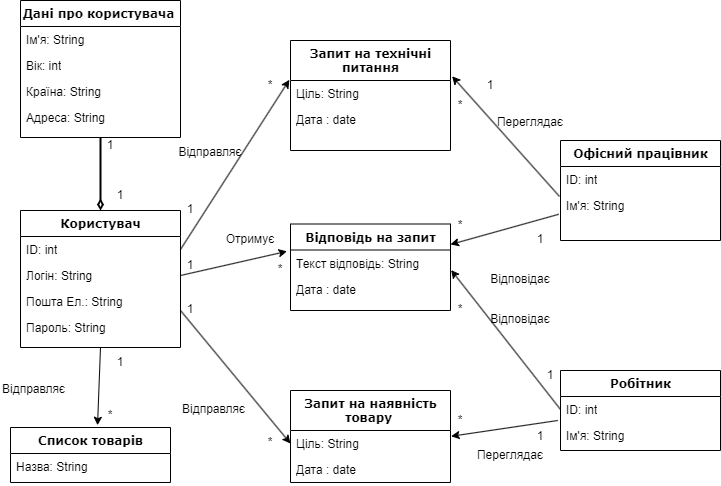

The diagram above was exported from draw.io. Its source (the exported page's mxGraphModel, read from the mxfile embedded in the PNG):
<mxGraphModel dx="1674" dy="751" grid="1" gridSize="10" guides="1" tooltips="1" connect="1" arrows="1" fold="1" page="1" pageScale="1" pageWidth="1100" pageHeight="850" background="none" math="0" shadow="0">
  <root>
    <mxCell id="0" />
    <mxCell id="1" parent="0" />
    <mxCell id="78961159f06e98e8-17" value="Користувач" style="swimlane;html=1;fontStyle=1;align=center;verticalAlign=top;childLayout=stackLayout;horizontal=1;startSize=26;horizontalStack=0;resizeParent=1;resizeLast=0;collapsible=1;marginBottom=0;swimlaneFillColor=#ffffff;rounded=0;shadow=0;comic=0;labelBackgroundColor=none;strokeWidth=1;fillColor=none;fontFamily=Verdana;fontSize=12" parent="1" vertex="1">
      <mxGeometry x="50" y="220" width="160" height="137" as="geometry" />
    </mxCell>
    <mxCell id="78961159f06e98e8-21" value="ID: int" style="text;html=1;strokeColor=none;fillColor=none;align=left;verticalAlign=top;spacingLeft=4;spacingRight=4;whiteSpace=wrap;overflow=hidden;rotatable=0;points=[[0,0.5],[1,0.5]];portConstraint=eastwest;" parent="78961159f06e98e8-17" vertex="1">
      <mxGeometry y="26" width="160" height="26" as="geometry" />
    </mxCell>
    <mxCell id="78961159f06e98e8-23" value="Логін: String" style="text;html=1;strokeColor=none;fillColor=none;align=left;verticalAlign=top;spacingLeft=4;spacingRight=4;whiteSpace=wrap;overflow=hidden;rotatable=0;points=[[0,0.5],[1,0.5]];portConstraint=eastwest;" parent="78961159f06e98e8-17" vertex="1">
      <mxGeometry y="52" width="160" height="26" as="geometry" />
    </mxCell>
    <mxCell id="78961159f06e98e8-26" value="Пошта Ел.: String" style="text;html=1;strokeColor=none;fillColor=none;align=left;verticalAlign=top;spacingLeft=4;spacingRight=4;whiteSpace=wrap;overflow=hidden;rotatable=0;points=[[0,0.5],[1,0.5]];portConstraint=eastwest;" parent="78961159f06e98e8-17" vertex="1">
      <mxGeometry y="78" width="160" height="26" as="geometry" />
    </mxCell>
    <mxCell id="78961159f06e98e8-25" value="Пароль: String" style="text;html=1;strokeColor=none;fillColor=none;align=left;verticalAlign=top;spacingLeft=4;spacingRight=4;whiteSpace=wrap;overflow=hidden;rotatable=0;points=[[0,0.5],[1,0.5]];portConstraint=eastwest;" parent="78961159f06e98e8-17" vertex="1">
      <mxGeometry y="104" width="160" height="26" as="geometry" />
    </mxCell>
    <mxCell id="nHDiI8Up9UMXLnL38DLA-1" value="Дані про користувача&amp;nbsp;" style="swimlane;html=1;fontStyle=1;align=center;verticalAlign=top;childLayout=stackLayout;horizontal=1;startSize=26;horizontalStack=0;resizeParent=1;resizeLast=0;collapsible=1;marginBottom=0;swimlaneFillColor=#ffffff;rounded=0;shadow=0;comic=0;labelBackgroundColor=none;strokeWidth=1;fillColor=none;fontFamily=Verdana;fontSize=12" parent="1" vertex="1">
      <mxGeometry x="50" y="10" width="160" height="137" as="geometry" />
    </mxCell>
    <mxCell id="nHDiI8Up9UMXLnL38DLA-2" value="Ім'я: String" style="text;html=1;strokeColor=none;fillColor=none;align=left;verticalAlign=top;spacingLeft=4;spacingRight=4;whiteSpace=wrap;overflow=hidden;rotatable=0;points=[[0,0.5],[1,0.5]];portConstraint=eastwest;" parent="nHDiI8Up9UMXLnL38DLA-1" vertex="1">
      <mxGeometry y="26" width="160" height="26" as="geometry" />
    </mxCell>
    <mxCell id="nHDiI8Up9UMXLnL38DLA-3" value="Вік: int" style="text;html=1;strokeColor=none;fillColor=none;align=left;verticalAlign=top;spacingLeft=4;spacingRight=4;whiteSpace=wrap;overflow=hidden;rotatable=0;points=[[0,0.5],[1,0.5]];portConstraint=eastwest;" parent="nHDiI8Up9UMXLnL38DLA-1" vertex="1">
      <mxGeometry y="52" width="160" height="26" as="geometry" />
    </mxCell>
    <mxCell id="nHDiI8Up9UMXLnL38DLA-5" value="Країна: String" style="text;html=1;strokeColor=none;fillColor=none;align=left;verticalAlign=top;spacingLeft=4;spacingRight=4;whiteSpace=wrap;overflow=hidden;rotatable=0;points=[[0,0.5],[1,0.5]];portConstraint=eastwest;" parent="nHDiI8Up9UMXLnL38DLA-1" vertex="1">
      <mxGeometry y="78" width="160" height="26" as="geometry" />
    </mxCell>
    <mxCell id="nHDiI8Up9UMXLnL38DLA-7" value="Адреса: String" style="text;html=1;strokeColor=none;fillColor=none;align=left;verticalAlign=top;spacingLeft=4;spacingRight=4;whiteSpace=wrap;overflow=hidden;rotatable=0;points=[[0,0.5],[1,0.5]];portConstraint=eastwest;" parent="nHDiI8Up9UMXLnL38DLA-1" vertex="1">
      <mxGeometry y="104" width="160" height="26" as="geometry" />
    </mxCell>
    <mxCell id="nHDiI8Up9UMXLnL38DLA-8" value="" style="endArrow=none;html=1;rounded=0;entryX=0.5;entryY=1;entryDx=0;entryDy=0;exitX=0.5;exitY=0;exitDx=0;exitDy=0;strokeWidth=2;endFill=0;startArrow=diamondThin;startFill=0;" parent="1" source="78961159f06e98e8-17" target="nHDiI8Up9UMXLnL38DLA-1" edge="1">
      <mxGeometry width="50" height="50" relative="1" as="geometry">
        <mxPoint x="100" y="290" as="sourcePoint" />
        <mxPoint x="150" y="240" as="targetPoint" />
      </mxGeometry>
    </mxCell>
    <mxCell id="nHDiI8Up9UMXLnL38DLA-14" value="Відповідь на запит" style="swimlane;html=1;fontStyle=1;align=center;verticalAlign=top;childLayout=stackLayout;horizontal=1;startSize=26;horizontalStack=0;resizeParent=1;resizeLast=0;collapsible=1;marginBottom=0;swimlaneFillColor=#ffffff;rounded=0;shadow=0;comic=0;labelBackgroundColor=none;strokeWidth=1;fillColor=none;fontFamily=Verdana;fontSize=12" parent="1" vertex="1">
      <mxGeometry x="320" y="233.5" width="160" height="86.5" as="geometry" />
    </mxCell>
    <mxCell id="nHDiI8Up9UMXLnL38DLA-16" value="Текст відповідь: String" style="text;html=1;strokeColor=none;fillColor=none;align=left;verticalAlign=top;spacingLeft=4;spacingRight=4;whiteSpace=wrap;overflow=hidden;rotatable=0;points=[[0,0.5],[1,0.5]];portConstraint=eastwest;" parent="nHDiI8Up9UMXLnL38DLA-14" vertex="1">
      <mxGeometry y="26" width="160" height="26" as="geometry" />
    </mxCell>
    <mxCell id="nHDiI8Up9UMXLnL38DLA-17" value="Дата : date" style="text;html=1;strokeColor=none;fillColor=none;align=left;verticalAlign=top;spacingLeft=4;spacingRight=4;whiteSpace=wrap;overflow=hidden;rotatable=0;points=[[0,0.5],[1,0.5]];portConstraint=eastwest;" parent="nHDiI8Up9UMXLnL38DLA-14" vertex="1">
      <mxGeometry y="52" width="160" height="26" as="geometry" />
    </mxCell>
    <mxCell id="nHDiI8Up9UMXLnL38DLA-20" value="" style="endArrow=classic;html=1;rounded=0;exitX=1;exitY=0.5;exitDx=0;exitDy=0;entryX=-0.022;entryY=0.051;entryDx=0;entryDy=0;entryPerimeter=0;" parent="1" source="78961159f06e98e8-23" target="nHDiI8Up9UMXLnL38DLA-16" edge="1">
      <mxGeometry width="50" height="50" relative="1" as="geometry">
        <mxPoint x="330" y="290" as="sourcePoint" />
        <mxPoint x="380" y="240" as="targetPoint" />
      </mxGeometry>
    </mxCell>
    <mxCell id="nHDiI8Up9UMXLnL38DLA-26" value="Запит на технічні &lt;br&gt;питання" style="swimlane;html=1;fontStyle=1;align=center;verticalAlign=top;childLayout=stackLayout;horizontal=1;startSize=40;horizontalStack=0;resizeParent=1;resizeLast=0;collapsible=1;marginBottom=0;swimlaneFillColor=#ffffff;rounded=0;shadow=0;comic=0;labelBackgroundColor=none;strokeWidth=1;fillColor=none;fontFamily=Verdana;fontSize=12" parent="1" vertex="1">
      <mxGeometry x="320" y="50" width="160" height="110" as="geometry" />
    </mxCell>
    <mxCell id="nHDiI8Up9UMXLnL38DLA-28" value="Ціль: String" style="text;html=1;strokeColor=none;fillColor=none;align=left;verticalAlign=top;spacingLeft=4;spacingRight=4;whiteSpace=wrap;overflow=hidden;rotatable=0;points=[[0,0.5],[1,0.5]];portConstraint=eastwest;" parent="nHDiI8Up9UMXLnL38DLA-26" vertex="1">
      <mxGeometry y="40" width="160" height="26" as="geometry" />
    </mxCell>
    <mxCell id="nHDiI8Up9UMXLnL38DLA-29" value="Дата : date" style="text;html=1;strokeColor=none;fillColor=none;align=left;verticalAlign=top;spacingLeft=4;spacingRight=4;whiteSpace=wrap;overflow=hidden;rotatable=0;points=[[0,0.5],[1,0.5]];portConstraint=eastwest;" parent="nHDiI8Up9UMXLnL38DLA-26" vertex="1">
      <mxGeometry y="66" width="160" height="26" as="geometry" />
    </mxCell>
    <mxCell id="nHDiI8Up9UMXLnL38DLA-30" value="" style="endArrow=classic;html=1;rounded=0;exitX=1;exitY=0.5;exitDx=0;exitDy=0;entryX=-0.007;entryY=-0.026;entryDx=0;entryDy=0;entryPerimeter=0;" parent="1" source="78961159f06e98e8-21" target="nHDiI8Up9UMXLnL38DLA-28" edge="1">
      <mxGeometry width="50" height="50" relative="1" as="geometry">
        <mxPoint x="330" y="180" as="sourcePoint" />
        <mxPoint x="380" y="130" as="targetPoint" />
      </mxGeometry>
    </mxCell>
    <mxCell id="nHDiI8Up9UMXLnL38DLA-31" value="Запит на наявність &lt;br&gt;товару&amp;nbsp;" style="swimlane;html=1;fontStyle=1;align=center;verticalAlign=top;childLayout=stackLayout;horizontal=1;startSize=40;horizontalStack=0;resizeParent=1;resizeLast=0;collapsible=1;marginBottom=0;swimlaneFillColor=#ffffff;rounded=0;shadow=0;comic=0;labelBackgroundColor=none;strokeWidth=1;fillColor=none;fontFamily=Verdana;fontSize=12" parent="1" vertex="1">
      <mxGeometry x="320" y="400" width="160" height="92" as="geometry" />
    </mxCell>
    <mxCell id="nHDiI8Up9UMXLnL38DLA-33" value="Ціль: String" style="text;html=1;strokeColor=none;fillColor=none;align=left;verticalAlign=top;spacingLeft=4;spacingRight=4;whiteSpace=wrap;overflow=hidden;rotatable=0;points=[[0,0.5],[1,0.5]];portConstraint=eastwest;" parent="nHDiI8Up9UMXLnL38DLA-31" vertex="1">
      <mxGeometry y="40" width="160" height="26" as="geometry" />
    </mxCell>
    <mxCell id="nHDiI8Up9UMXLnL38DLA-34" value="Дата : date" style="text;html=1;strokeColor=none;fillColor=none;align=left;verticalAlign=top;spacingLeft=4;spacingRight=4;whiteSpace=wrap;overflow=hidden;rotatable=0;points=[[0,0.5],[1,0.5]];portConstraint=eastwest;" parent="nHDiI8Up9UMXLnL38DLA-31" vertex="1">
      <mxGeometry y="66" width="160" height="26" as="geometry" />
    </mxCell>
    <mxCell id="nHDiI8Up9UMXLnL38DLA-35" value="" style="endArrow=classic;html=1;rounded=0;entryX=0;entryY=0.5;entryDx=0;entryDy=0;" parent="1" edge="1">
      <mxGeometry width="50" height="50" relative="1" as="geometry">
        <mxPoint x="210" y="320" as="sourcePoint" />
        <mxPoint x="320" y="453" as="targetPoint" />
      </mxGeometry>
    </mxCell>
    <mxCell id="nHDiI8Up9UMXLnL38DLA-36" value="Відправляє" style="text;html=1;strokeColor=none;fillColor=none;align=center;verticalAlign=middle;whiteSpace=wrap;rounded=0;" parent="1" vertex="1">
      <mxGeometry x="210" y="147" width="60" height="30" as="geometry" />
    </mxCell>
    <mxCell id="nHDiI8Up9UMXLnL38DLA-37" value="Відправляє" style="text;whiteSpace=wrap;" parent="1" vertex="1">
      <mxGeometry x="210" y="405" width="100" height="40" as="geometry" />
    </mxCell>
    <mxCell id="nHDiI8Up9UMXLnL38DLA-38" value="Отримує" style="text;html=1;strokeColor=none;fillColor=none;align=center;verticalAlign=middle;whiteSpace=wrap;rounded=0;" parent="1" vertex="1">
      <mxGeometry x="250" y="233.5" width="60" height="30" as="geometry" />
    </mxCell>
    <mxCell id="nHDiI8Up9UMXLnL38DLA-39" value="Офісний працівник" style="swimlane;html=1;fontStyle=1;align=center;verticalAlign=top;childLayout=stackLayout;horizontal=1;startSize=26;horizontalStack=0;resizeParent=1;resizeLast=0;collapsible=1;marginBottom=0;swimlaneFillColor=#ffffff;rounded=0;shadow=0;comic=0;labelBackgroundColor=none;strokeWidth=1;fillColor=none;fontFamily=Verdana;fontSize=12" parent="1" vertex="1">
      <mxGeometry x="590" y="150" width="160" height="100" as="geometry" />
    </mxCell>
    <mxCell id="nHDiI8Up9UMXLnL38DLA-40" value="ID: int" style="text;html=1;strokeColor=none;fillColor=none;align=left;verticalAlign=top;spacingLeft=4;spacingRight=4;whiteSpace=wrap;overflow=hidden;rotatable=0;points=[[0,0.5],[1,0.5]];portConstraint=eastwest;" parent="nHDiI8Up9UMXLnL38DLA-39" vertex="1">
      <mxGeometry y="26" width="160" height="26" as="geometry" />
    </mxCell>
    <mxCell id="nHDiI8Up9UMXLnL38DLA-41" value="Ім'я: String" style="text;html=1;strokeColor=none;fillColor=none;align=left;verticalAlign=top;spacingLeft=4;spacingRight=4;whiteSpace=wrap;overflow=hidden;rotatable=0;points=[[0,0.5],[1,0.5]];portConstraint=eastwest;" parent="nHDiI8Up9UMXLnL38DLA-39" vertex="1">
      <mxGeometry y="52" width="160" height="26" as="geometry" />
    </mxCell>
    <mxCell id="nHDiI8Up9UMXLnL38DLA-44" value="" style="endArrow=classic;html=1;rounded=0;exitX=-0.006;exitY=1.154;exitDx=0;exitDy=0;exitPerimeter=0;entryX=1.01;entryY=-0.162;entryDx=0;entryDy=0;entryPerimeter=0;" parent="1" source="nHDiI8Up9UMXLnL38DLA-40" target="nHDiI8Up9UMXLnL38DLA-28" edge="1">
      <mxGeometry width="50" height="50" relative="1" as="geometry">
        <mxPoint x="540" y="290" as="sourcePoint" />
        <mxPoint x="590" y="240" as="targetPoint" />
      </mxGeometry>
    </mxCell>
    <mxCell id="nHDiI8Up9UMXLnL38DLA-45" value="" style="endArrow=classic;html=1;rounded=0;entryX=1;entryY=-0.212;entryDx=0;entryDy=0;entryPerimeter=0;exitX=-0.011;exitY=0.838;exitDx=0;exitDy=0;exitPerimeter=0;" parent="1" source="nHDiI8Up9UMXLnL38DLA-41" target="nHDiI8Up9UMXLnL38DLA-16" edge="1">
      <mxGeometry width="50" height="50" relative="1" as="geometry">
        <mxPoint x="590" y="241" as="sourcePoint" />
        <mxPoint x="590" y="240" as="targetPoint" />
      </mxGeometry>
    </mxCell>
    <mxCell id="nHDiI8Up9UMXLnL38DLA-46" value="Робітник" style="swimlane;html=1;fontStyle=1;align=center;verticalAlign=top;childLayout=stackLayout;horizontal=1;startSize=26;horizontalStack=0;resizeParent=1;resizeLast=0;collapsible=1;marginBottom=0;swimlaneFillColor=#ffffff;rounded=0;shadow=0;comic=0;labelBackgroundColor=none;strokeWidth=1;fillColor=none;fontFamily=Verdana;fontSize=12" parent="1" vertex="1">
      <mxGeometry x="590" y="380" width="160" height="80" as="geometry" />
    </mxCell>
    <mxCell id="nHDiI8Up9UMXLnL38DLA-47" value="ID: int" style="text;html=1;strokeColor=none;fillColor=none;align=left;verticalAlign=top;spacingLeft=4;spacingRight=4;whiteSpace=wrap;overflow=hidden;rotatable=0;points=[[0,0.5],[1,0.5]];portConstraint=eastwest;" parent="nHDiI8Up9UMXLnL38DLA-46" vertex="1">
      <mxGeometry y="26" width="160" height="26" as="geometry" />
    </mxCell>
    <mxCell id="nHDiI8Up9UMXLnL38DLA-48" value="Ім'я: String" style="text;html=1;strokeColor=none;fillColor=none;align=left;verticalAlign=top;spacingLeft=4;spacingRight=4;whiteSpace=wrap;overflow=hidden;rotatable=0;points=[[0,0.5],[1,0.5]];portConstraint=eastwest;" parent="nHDiI8Up9UMXLnL38DLA-46" vertex="1">
      <mxGeometry y="52" width="160" height="26" as="geometry" />
    </mxCell>
    <mxCell id="nHDiI8Up9UMXLnL38DLA-51" value="" style="endArrow=classic;html=1;rounded=0;exitX=0;exitY=0.5;exitDx=0;exitDy=0;entryX=1.004;entryY=-0.229;entryDx=0;entryDy=0;entryPerimeter=0;" parent="1" source="nHDiI8Up9UMXLnL38DLA-47" target="nHDiI8Up9UMXLnL38DLA-17" edge="1">
      <mxGeometry width="50" height="50" relative="1" as="geometry">
        <mxPoint x="540" y="400" as="sourcePoint" />
        <mxPoint x="590" y="350" as="targetPoint" />
      </mxGeometry>
    </mxCell>
    <mxCell id="nHDiI8Up9UMXLnL38DLA-52" value="" style="endArrow=classic;html=1;rounded=0;exitX=-0.017;exitY=-0.077;exitDx=0;exitDy=0;exitPerimeter=0;entryX=1.004;entryY=0.222;entryDx=0;entryDy=0;entryPerimeter=0;" parent="1" source="nHDiI8Up9UMXLnL38DLA-48" target="nHDiI8Up9UMXLnL38DLA-33" edge="1">
      <mxGeometry width="50" height="50" relative="1" as="geometry">
        <mxPoint x="540" y="400" as="sourcePoint" />
        <mxPoint x="590" y="350" as="targetPoint" />
      </mxGeometry>
    </mxCell>
    <mxCell id="nHDiI8Up9UMXLnL38DLA-53" value="Переглядає" style="text;html=1;strokeColor=none;fillColor=none;align=center;verticalAlign=middle;whiteSpace=wrap;rounded=0;" parent="1" vertex="1">
      <mxGeometry x="510" y="450" width="60" height="30" as="geometry" />
    </mxCell>
    <mxCell id="nHDiI8Up9UMXLnL38DLA-55" value="Переглядає" style="text;html=1;strokeColor=none;fillColor=none;align=center;verticalAlign=middle;whiteSpace=wrap;rounded=0;" parent="1" vertex="1">
      <mxGeometry x="530" y="117" width="60" height="30" as="geometry" />
    </mxCell>
    <mxCell id="nHDiI8Up9UMXLnL38DLA-56" value="Відповідає" style="text;html=1;strokeColor=none;fillColor=none;align=center;verticalAlign=middle;whiteSpace=wrap;rounded=0;" parent="1" vertex="1">
      <mxGeometry x="520" y="313.5" width="60" height="30" as="geometry" />
    </mxCell>
    <mxCell id="nHDiI8Up9UMXLnL38DLA-57" value="Відповідає" style="text;html=1;strokeColor=none;fillColor=none;align=center;verticalAlign=middle;whiteSpace=wrap;rounded=0;" parent="1" vertex="1">
      <mxGeometry x="520" y="273.5" width="60" height="30" as="geometry" />
    </mxCell>
    <mxCell id="7DjtS5ccEaTplJbRRM3E-1" value="&lt;font style=&quot;vertical-align: inherit;&quot;&gt;&lt;font style=&quot;vertical-align: inherit;&quot;&gt;Список товарів&lt;/font&gt;&lt;/font&gt;" style="swimlane;html=1;fontStyle=1;align=center;verticalAlign=top;childLayout=stackLayout;horizontal=1;startSize=26;horizontalStack=0;resizeParent=1;resizeLast=0;collapsible=1;marginBottom=0;swimlaneFillColor=#ffffff;rounded=0;shadow=0;comic=0;labelBackgroundColor=none;strokeWidth=1;fillColor=none;fontFamily=Verdana;fontSize=12" vertex="1" parent="1">
      <mxGeometry x="40" y="437" width="160" height="55" as="geometry" />
    </mxCell>
    <mxCell id="7DjtS5ccEaTplJbRRM3E-3" value="&lt;font style=&quot;vertical-align: inherit;&quot;&gt;&lt;font style=&quot;vertical-align: inherit;&quot;&gt;&lt;font style=&quot;vertical-align: inherit;&quot;&gt;&lt;font style=&quot;vertical-align: inherit;&quot;&gt;Назва: String&lt;/font&gt;&lt;/font&gt;&lt;/font&gt;&lt;/font&gt;" style="text;html=1;strokeColor=none;fillColor=none;align=left;verticalAlign=top;spacingLeft=4;spacingRight=4;whiteSpace=wrap;overflow=hidden;rotatable=0;points=[[0,0.5],[1,0.5]];portConstraint=eastwest;" vertex="1" parent="7DjtS5ccEaTplJbRRM3E-1">
      <mxGeometry y="26" width="160" height="26" as="geometry" />
    </mxCell>
    <mxCell id="7DjtS5ccEaTplJbRRM3E-4" value="" style="endArrow=classic;html=1;rounded=0;exitX=0.5;exitY=1;exitDx=0;exitDy=0;entryX=0.544;entryY=-0.041;entryDx=0;entryDy=0;entryPerimeter=0;" edge="1" parent="1" source="78961159f06e98e8-17" target="7DjtS5ccEaTplJbRRM3E-1">
      <mxGeometry width="50" height="50" relative="1" as="geometry">
        <mxPoint x="360" y="410" as="sourcePoint" />
        <mxPoint x="410" y="360" as="targetPoint" />
      </mxGeometry>
    </mxCell>
    <mxCell id="7DjtS5ccEaTplJbRRM3E-5" value="Відправляє" style="text;whiteSpace=wrap;" vertex="1" parent="1">
      <mxGeometry x="30" y="385" width="100" height="40" as="geometry" />
    </mxCell>
    <mxCell id="7DjtS5ccEaTplJbRRM3E-6" value="&lt;font style=&quot;vertical-align: inherit;&quot;&gt;&lt;font style=&quot;vertical-align: inherit;&quot;&gt;1&lt;/font&gt;&lt;/font&gt;" style="text;html=1;strokeColor=none;fillColor=none;align=center;verticalAlign=middle;whiteSpace=wrap;rounded=0;" vertex="1" parent="1">
      <mxGeometry x="120" y="357" width="60" height="30" as="geometry" />
    </mxCell>
    <mxCell id="7DjtS5ccEaTplJbRRM3E-7" value="&lt;font style=&quot;vertical-align: inherit;&quot;&gt;&lt;font style=&quot;vertical-align: inherit;&quot;&gt;1&lt;/font&gt;&lt;/font&gt;" style="text;html=1;strokeColor=none;fillColor=none;align=center;verticalAlign=middle;whiteSpace=wrap;rounded=0;" vertex="1" parent="1">
      <mxGeometry x="190" y="303.5" width="60" height="30" as="geometry" />
    </mxCell>
    <mxCell id="7DjtS5ccEaTplJbRRM3E-10" value="&lt;font style=&quot;vertical-align: inherit;&quot;&gt;&lt;font style=&quot;vertical-align: inherit;&quot;&gt;1&lt;/font&gt;&lt;/font&gt;" style="text;html=1;strokeColor=none;fillColor=none;align=center;verticalAlign=middle;whiteSpace=wrap;rounded=0;" vertex="1" parent="1">
      <mxGeometry x="190" y="260" width="60" height="30" as="geometry" />
    </mxCell>
    <mxCell id="7DjtS5ccEaTplJbRRM3E-11" value="&lt;font style=&quot;vertical-align: inherit;&quot;&gt;&lt;font style=&quot;vertical-align: inherit;&quot;&gt;1&lt;/font&gt;&lt;/font&gt;" style="text;html=1;strokeColor=none;fillColor=none;align=center;verticalAlign=middle;whiteSpace=wrap;rounded=0;" vertex="1" parent="1">
      <mxGeometry x="190" y="203.5" width="60" height="30" as="geometry" />
    </mxCell>
    <mxCell id="7DjtS5ccEaTplJbRRM3E-13" value="&lt;font style=&quot;vertical-align: inherit;&quot;&gt;&lt;font style=&quot;vertical-align: inherit;&quot;&gt;1&lt;/font&gt;&lt;/font&gt;" style="text;html=1;strokeColor=none;fillColor=none;align=center;verticalAlign=middle;whiteSpace=wrap;rounded=0;" vertex="1" parent="1">
      <mxGeometry x="550" y="370" width="60" height="30" as="geometry" />
    </mxCell>
    <mxCell id="7DjtS5ccEaTplJbRRM3E-14" value="&lt;font style=&quot;vertical-align: inherit;&quot;&gt;&lt;font style=&quot;vertical-align: inherit;&quot;&gt;1&lt;/font&gt;&lt;/font&gt;" style="text;html=1;strokeColor=none;fillColor=none;align=center;verticalAlign=middle;whiteSpace=wrap;rounded=0;" vertex="1" parent="1">
      <mxGeometry x="540" y="431" width="60" height="30" as="geometry" />
    </mxCell>
    <mxCell id="7DjtS5ccEaTplJbRRM3E-15" value="&lt;font style=&quot;vertical-align: inherit;&quot;&gt;&lt;font style=&quot;vertical-align: inherit;&quot;&gt;1&lt;/font&gt;&lt;/font&gt;" style="text;html=1;strokeColor=none;fillColor=none;align=center;verticalAlign=middle;whiteSpace=wrap;rounded=0;" vertex="1" parent="1">
      <mxGeometry x="540" y="233.5" width="60" height="30" as="geometry" />
    </mxCell>
    <mxCell id="7DjtS5ccEaTplJbRRM3E-16" value="&lt;font style=&quot;vertical-align: inherit;&quot;&gt;&lt;font style=&quot;vertical-align: inherit;&quot;&gt;1&lt;/font&gt;&lt;/font&gt;" style="text;html=1;strokeColor=none;fillColor=none;align=center;verticalAlign=middle;whiteSpace=wrap;rounded=0;" vertex="1" parent="1">
      <mxGeometry x="490" y="80" width="60" height="30" as="geometry" />
    </mxCell>
    <mxCell id="7DjtS5ccEaTplJbRRM3E-17" value="&lt;font style=&quot;vertical-align: inherit;&quot;&gt;&lt;font style=&quot;vertical-align: inherit;&quot;&gt;1&lt;/font&gt;&lt;/font&gt;" style="text;html=1;strokeColor=none;fillColor=none;align=center;verticalAlign=middle;whiteSpace=wrap;rounded=0;" vertex="1" parent="1">
      <mxGeometry x="110" y="140" width="60" height="30" as="geometry" />
    </mxCell>
    <mxCell id="7DjtS5ccEaTplJbRRM3E-19" value="&lt;font style=&quot;vertical-align: inherit;&quot;&gt;&lt;font style=&quot;vertical-align: inherit;&quot;&gt;1&lt;/font&gt;&lt;/font&gt;" style="text;html=1;strokeColor=none;fillColor=none;align=center;verticalAlign=middle;whiteSpace=wrap;rounded=0;" vertex="1" parent="1">
      <mxGeometry x="120" y="190" width="60" height="30" as="geometry" />
    </mxCell>
    <mxCell id="7DjtS5ccEaTplJbRRM3E-22" value="&lt;font style=&quot;vertical-align: inherit;&quot;&gt;&lt;font style=&quot;vertical-align: inherit;&quot;&gt;*&lt;/font&gt;&lt;/font&gt;" style="text;html=1;strokeColor=none;fillColor=none;align=center;verticalAlign=middle;whiteSpace=wrap;rounded=0;" vertex="1" parent="1">
      <mxGeometry x="270" y="437" width="60" height="30" as="geometry" />
    </mxCell>
    <mxCell id="7DjtS5ccEaTplJbRRM3E-23" value="&lt;font style=&quot;vertical-align: inherit;&quot;&gt;&lt;font style=&quot;vertical-align: inherit;&quot;&gt;*&lt;/font&gt;&lt;/font&gt;" style="text;html=1;strokeColor=none;fillColor=none;align=center;verticalAlign=middle;whiteSpace=wrap;rounded=0;" vertex="1" parent="1">
      <mxGeometry x="280" y="263.5" width="60" height="30" as="geometry" />
    </mxCell>
    <mxCell id="7DjtS5ccEaTplJbRRM3E-24" value="&lt;font style=&quot;vertical-align: inherit;&quot;&gt;&lt;font style=&quot;vertical-align: inherit;&quot;&gt;*&lt;/font&gt;&lt;/font&gt;" style="text;html=1;strokeColor=none;fillColor=none;align=center;verticalAlign=middle;whiteSpace=wrap;rounded=0;" vertex="1" parent="1">
      <mxGeometry x="110" y="410" width="60" height="30" as="geometry" />
    </mxCell>
    <mxCell id="7DjtS5ccEaTplJbRRM3E-25" value="&lt;font style=&quot;vertical-align: inherit;&quot;&gt;&lt;font style=&quot;vertical-align: inherit;&quot;&gt;*&lt;/font&gt;&lt;/font&gt;" style="text;html=1;strokeColor=none;fillColor=none;align=center;verticalAlign=middle;whiteSpace=wrap;rounded=0;" vertex="1" parent="1">
      <mxGeometry x="270" y="80" width="60" height="30" as="geometry" />
    </mxCell>
    <mxCell id="7DjtS5ccEaTplJbRRM3E-27" value="&lt;font style=&quot;vertical-align: inherit;&quot;&gt;&lt;font style=&quot;vertical-align: inherit;&quot;&gt;*&lt;/font&gt;&lt;/font&gt;" style="text;html=1;strokeColor=none;fillColor=none;align=center;verticalAlign=middle;whiteSpace=wrap;rounded=0;" vertex="1" parent="1">
      <mxGeometry x="460" y="415" width="60" height="30" as="geometry" />
    </mxCell>
    <mxCell id="7DjtS5ccEaTplJbRRM3E-30" value="&lt;font style=&quot;vertical-align: inherit;&quot;&gt;&lt;font style=&quot;vertical-align: inherit;&quot;&gt;*&lt;/font&gt;&lt;/font&gt;" style="text;html=1;strokeColor=none;fillColor=none;align=center;verticalAlign=middle;whiteSpace=wrap;rounded=0;" vertex="1" parent="1">
      <mxGeometry x="460" y="303.5" width="60" height="30" as="geometry" />
    </mxCell>
    <mxCell id="7DjtS5ccEaTplJbRRM3E-31" value="&lt;font style=&quot;vertical-align: inherit;&quot;&gt;&lt;font style=&quot;vertical-align: inherit;&quot;&gt;*&lt;/font&gt;&lt;/font&gt;" style="text;html=1;strokeColor=none;fillColor=none;align=center;verticalAlign=middle;whiteSpace=wrap;rounded=0;" vertex="1" parent="1">
      <mxGeometry x="460" y="220" width="60" height="30" as="geometry" />
    </mxCell>
    <mxCell id="7DjtS5ccEaTplJbRRM3E-32" value="&lt;font style=&quot;vertical-align: inherit;&quot;&gt;&lt;font style=&quot;vertical-align: inherit;&quot;&gt;*&lt;/font&gt;&lt;/font&gt;" style="text;html=1;strokeColor=none;fillColor=none;align=center;verticalAlign=middle;whiteSpace=wrap;rounded=0;" vertex="1" parent="1">
      <mxGeometry x="460" y="100" width="60" height="30" as="geometry" />
    </mxCell>
  </root>
</mxGraphModel>